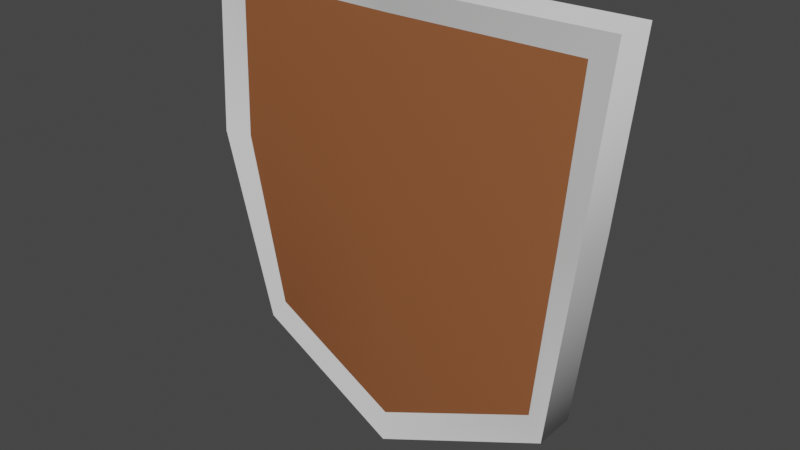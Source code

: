 # Source: KiteShield.blend  (saved by Blender 2.93.20; exported with 4.5.12 LTS)
import bpy
from mathutils import Matrix  # noqa: F401  (used for matrix-valued properties, if any)

bpy.ops.wm.read_factory_settings(use_empty=True)
scene = bpy.context.scene
scene.name = 'Scene'

# ---- collections
col_collection = bpy.data.collections.new('Collection'); scene.collection.children.link(col_collection)

# ---- materials (node trees are filled in below, after node groups)
mat_metal = bpy.data.materials.new('Metal')
mat_metal.alpha_threshold = 0.0
mat_metal.use_transparent_shadow = False
mat_metal.line_color = (0.0, 0.0, 0.0, 1.0)
mat_wood = bpy.data.materials.new('Wood')
mat_wood.alpha_threshold = 0.0
mat_wood.use_transparent_shadow = False
mat_wood.diffuse_color = (0.281, 0.1005, 0.04119, 1.0)
mat_wood.line_color = (0.0, 0.0, 0.0, 1.0)

# ---- material node trees

# ---- world
world_world = bpy.data.worlds.new('World'); scene.world = world_world
world_world.use_nodes = True; world_world.node_tree.nodes.clear()
_N = world_world.node_tree.nodes; _L = world_world.node_tree.links
n0 = _N.new('ShaderNodeOutputWorld'); n0.name = 'World Output'; n0.location = (300, 300)
n1 = _N.new('ShaderNodeBackground'); n1.name = 'Background'; n1.location = (10, 300)
n1.inputs[0].default_value = (0.05088, 0.05088, 0.05088, 1.0)
_L.new(n1.outputs[0], n0.inputs[0])
n0.is_active_output = True
world_world.color = (0.05088, 0.05088, 0.05088)
world_world.use_sun_shadow = False
world_world.sun_shadow_jitter_overblur = 0.0

# ---- meshes
me_cube = bpy.data.meshes.new('Cube')
me_cube.from_pydata([(1.0, 0.09107, 0.9811), (0.8299, 0.09107, -0.8551), (1.0, -0.04935, 0.9811), (0.8299, -0.04935, -0.8551), (0.0, -0.2302, 0.0), (0.0, -0.04506, 0.0), (0.9613, -0.1111, 0.1512), (0.9613, 0.02934, 0.1512), (0.0, 0.03633, -1.176), (0.0, -0.1168, 1.0), (0.0, -0.1488, -1.176), (0.0, 0.03633, 1.0), (1.095, 0.08334, 0.1604), (0.9179, 0.177, -0.9715), (1.095, -0.1597, 0.1604), (0.9179, -0.066, -0.9715), (1.147, -0.066, 1.116), (1.147, 0.177, 1.116), (0.0, -0.1685, -1.341), (0.0, 0.07459, 1.138), (0.0, 0.07459, -1.341), (0.0, -0.1685, 1.138)], [], [(2, 6, 14, 16), (3, 6, 4, 10), (8, 1, 13, 20), (6, 3, 15, 14), (5, 11, 0, 7), (8, 5, 7, 1), (6, 2, 9, 4), (3, 10, 18, 15), (13, 12, 14, 15), (20, 13, 15, 18), (12, 17, 16, 14), (17, 19, 21, 16), (9, 2, 16, 21), (1, 7, 12, 13), (0, 11, 19, 17), (7, 0, 17, 12)])
me_cube.polygons.foreach_set('use_smooth', [True] * 16)
me_cube.polygons.foreach_set('material_index', [0, 1, 0, 0, 1, 1, 1, 0, 0, 0, 0, 0, 0, 0, 0, 0])
_k = set([(0, 7), (0, 11), (1, 7), (1, 8), (2, 6), (2, 9), (3, 6), (3, 10), (12, 13), (12, 17), (13, 20), (14, 15), (14, 16), (15, 18), (16, 21), (17, 19)])
me_cube.attributes.new('sharp_edge', 'BOOLEAN', 'EDGE').data.foreach_set('value', [ (min(e.vertices), max(e.vertices)) in _k for e in me_cube.edges])
_uv = me_cube.uv_layers.new(name='UVMap')
_uv.uv.foreach_set('vector', [0.625, 0.75, 0.5, 0.75, 0.5, 0.75, 0.625, 0.75, 0.375, 0.75, 0.5, 0.75, 0.5, 0.875, 0.375, 0.875, 0.375, 0.375, 0.375, 0.5, 0.375, 0.5, 0.375, 0.375, 0.5, 0.75, 0.375, 0.75, 0.375, 0.75, 0.5, 0.75, 0.5, 0.375, 0.625, 0.375, 0.625, 0.5, 0.5, 0.5, 0.375, 0.375, 0.5, 0.375, 0.5, 0.5, 0.375, 0.5, 0.5, 0.75, 0.625, 0.75, 0.625, 0.875, 0.5, 0.875, 0.375, 0.75, 0.375, 0.875, 0.375, 0.875, 0.375, 0.75, 0.375, 0.5, 0.5, 0.5, 0.5, 0.75, 0.375, 0.75, 0.25, 0.5, 0.375, 0.5, 0.375, 0.75, 0.25, 0.75, 0.5, 0.5, 0.625, 0.5, 0.625, 0.75, 0.5, 0.75, 0.625, 0.5, 0.75, 0.5, 0.75, 0.75, 0.625, 0.75, 0.625, 0.875, 0.625, 0.75, 0.625, 0.75, 0.625, 0.875, 0.375, 0.5, 0.5, 0.5, 0.5, 0.5, 0.375, 0.5, 0.625, 0.5, 0.625, 0.375, 0.625, 0.375, 0.625, 0.5, 0.5, 0.5, 0.625, 0.5, 0.625, 0.5, 0.5, 0.5])
me_cube.materials.append(mat_metal)
me_cube.materials.append(mat_wood)
me_cube.use_remesh_preserve_volume = False
me_cube.use_remesh_preserve_attributes = False
me_cube.use_mirror_vertex_groups = False
me_cube.update()

# ---- objects
ob_cube = bpy.data.objects.new('Cube', me_cube)

# ---- transforms, parenting, visibility, modifiers, constraints
ob_cube.location = (0.0, 0.0, 0.0)
ob_cube.lock_rotations_4d = False
ob_cube.empty_display_type = 'ARROWS'
ob_cube.lineart.crease_threshold = 0.0
_m = ob_cube.modifiers.new('Mirror', 'MIRROR')
_m.use_clip = True
_m = ob_cube.modifiers.new('EdgeSplit', 'EDGE_SPLIT')
_m.use_edge_angle = False

# ---- collection membership
col_collection.objects.link(ob_cube)

# ---- scene / render settings (as saved in the file)
scene.frame_start = 1; scene.frame_end = 250; scene.frame_set(1)
scene.render.engine = 'BLENDER_EEVEE_NEXT'
scene.cycles.use_denoising = False
scene.cycles.samples = 128
scene.cycles.sampling_pattern = 'TABULATED_SOBOL'
scene.cycles.use_adaptive_sampling = False
scene.cycles.use_light_tree = False
scene.view_settings.view_transform = 'Filmic'
bpy.context.view_layer.update()

# ---- added for rendering (the .blend has no active camera and no usable light): camera, sun
cam_auto = bpy.data.cameras.new('AutoCamera')
cam_auto.lens = 50.0
cam_auto.sensor_width = 36.0
cam_auto.clip_end = 1000.0
ob_auto_camera = bpy.data.objects.new('AutoCamera', cam_auto)
scene.collection.objects.link(ob_auto_camera)
ob_auto_camera.location = (3.14714, -3.80317, 2.41579)
ob_auto_camera.rotation_euler = (1.09748, -7.21219e-08, 0.694738)
scene.camera = ob_auto_camera
light_auto_sun = bpy.data.lights.new('AutoSun', 'SUN')
light_auto_sun.energy = 3.0
light_auto_sun.angle = 0.0523599
ob_auto_sun = bpy.data.objects.new('AutoSun', light_auto_sun)
scene.collection.objects.link(ob_auto_sun)
ob_auto_sun.rotation_euler = (0.872665, 0.174533, 0.523599)
bpy.context.view_layer.update()
